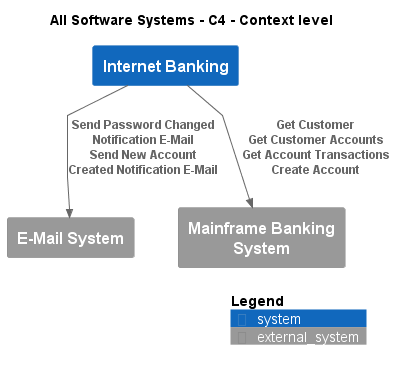

The diagram above was rendered by PlantUML. Its source (embedded in the PNG):
@startuml
!include .c4s\C4_Context.puml

AddElementTag("c4interflow:lifecycle:new", $bgColor=green, $fontColor=#ffffff, $borderColor=green, $shadowing="False")
AddElementTag("c4interflow:lifecycle:changed", $bgColor=orange, $fontColor=#ffffff, $borderColor=orange, $shadowing="False")
AddElementTag("c4interflow:lifecycle:removed", $bgColor=red, $fontColor=#ffffff, $borderColor=red, $shadowing="False")

AddRelTag("c4interflow:lifecycle:new", $textColor=green, $lineColor=green)
AddRelTag("c4interflow:lifecycle:changed", $textColor=orange, $lineColor=orange)
AddRelTag("c4interflow:lifecycle:removed", $textColor=red, $lineColor=red)

SHOW_PERSON_PORTRAIT()
LAYOUT_TOP_DOWN()

skinparam linetype polyline

title All Software Systems - C4 - Context level

System(BigBankPlc.SoftwareSystems.InternetBanking, "Internet Banking", "")
System_Ext(BigBankPlc.SoftwareSystems.EMailSystem, "E-Mail System", "")
System_Ext(BigBankPlc.SoftwareSystems.MainframeBankingSystem, "Mainframe Banking System", "")

Rel(BigBankPlc.SoftwareSystems.InternetBanking, BigBankPlc.SoftwareSystems.EMailSystem, "Send Password Changed Notification E-Mail\nSend New Account Created Notification E-Mail")
Rel(BigBankPlc.SoftwareSystems.InternetBanking, BigBankPlc.SoftwareSystems.MainframeBankingSystem, "Get Customer\nGet Customer Accounts\nGet Account Transactions\nCreate Account")


SHOW_LEGEND()
@enduml